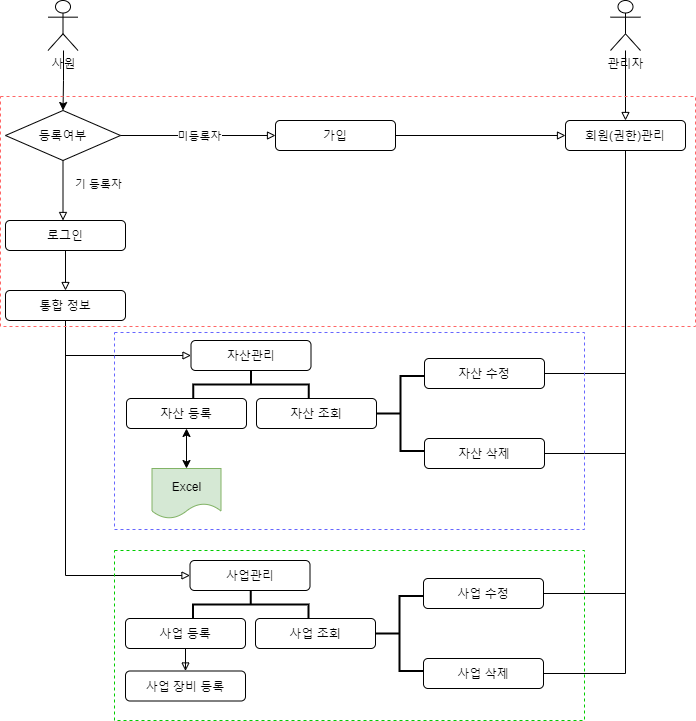

The diagram above was exported from draw.io. Its source (the exported page's mxGraphModel, read from the mxfile embedded in the PNG):
<mxGraphModel dx="1422" dy="762" grid="1" gridSize="10" guides="1" tooltips="1" connect="1" arrows="1" fold="1" page="1" pageScale="1" pageWidth="827" pageHeight="1169" math="0" shadow="0">
  <root>
    <mxCell id="WIyWlLk6GJQsqaUBKTNV-0" />
    <mxCell id="WIyWlLk6GJQsqaUBKTNV-1" parent="WIyWlLk6GJQsqaUBKTNV-0" />
    <mxCell id="RoHBtDv5uaZ1IYS8O7eB-6" value="" style="edgeStyle=orthogonalEdgeStyle;rounded=0;orthogonalLoop=1;jettySize=auto;html=1;labelBackgroundColor=none;" parent="WIyWlLk6GJQsqaUBKTNV-1" target="RoHBtDv5uaZ1IYS8O7eB-5" edge="1">
      <mxGeometry relative="1" as="geometry">
        <mxPoint x="128" y="80" as="sourcePoint" />
      </mxGeometry>
    </mxCell>
    <mxCell id="RoHBtDv5uaZ1IYS8O7eB-1" value="사원" style="shape=umlActor;verticalLabelPosition=bottom;verticalAlign=top;html=1;outlineConnect=0;" parent="WIyWlLk6GJQsqaUBKTNV-1" vertex="1">
      <mxGeometry x="112.5" y="30" width="30" height="50" as="geometry" />
    </mxCell>
    <mxCell id="RoHBtDv5uaZ1IYS8O7eB-12" value="" style="edgeStyle=orthogonalEdgeStyle;rounded=0;orthogonalLoop=1;jettySize=auto;html=1;labelBackgroundColor=none;endArrow=block;endFill=0;" parent="WIyWlLk6GJQsqaUBKTNV-1" source="RoHBtDv5uaZ1IYS8O7eB-5" target="RoHBtDv5uaZ1IYS8O7eB-11" edge="1">
      <mxGeometry relative="1" as="geometry">
        <Array as="points">
          <mxPoint x="127.5" y="265" />
        </Array>
      </mxGeometry>
    </mxCell>
    <mxCell id="RoHBtDv5uaZ1IYS8O7eB-13" value="기 등록자" style="edgeLabel;html=1;align=center;verticalAlign=middle;resizable=0;points=[];" parent="RoHBtDv5uaZ1IYS8O7eB-12" vertex="1" connectable="0">
      <mxGeometry x="-0.2444" y="4" relative="1" as="geometry">
        <mxPoint x="31" as="offset" />
      </mxGeometry>
    </mxCell>
    <mxCell id="RoHBtDv5uaZ1IYS8O7eB-5" value="등록여부" style="rhombus;whiteSpace=wrap;html=1;verticalAlign=middle;" parent="WIyWlLk6GJQsqaUBKTNV-1" vertex="1">
      <mxGeometry x="70" y="140" width="115" height="50" as="geometry" />
    </mxCell>
    <mxCell id="RoHBtDv5uaZ1IYS8O7eB-24" value="" style="edgeStyle=orthogonalEdgeStyle;rounded=0;orthogonalLoop=1;jettySize=auto;html=1;labelBackgroundColor=none;endArrow=block;endFill=0;" parent="WIyWlLk6GJQsqaUBKTNV-1" source="RoHBtDv5uaZ1IYS8O7eB-11" target="RoHBtDv5uaZ1IYS8O7eB-23" edge="1">
      <mxGeometry relative="1" as="geometry" />
    </mxCell>
    <mxCell id="RoHBtDv5uaZ1IYS8O7eB-11" value="로그인" style="whiteSpace=wrap;html=1;rounded=1;" parent="WIyWlLk6GJQsqaUBKTNV-1" vertex="1">
      <mxGeometry x="70" y="250" width="120" height="30" as="geometry" />
    </mxCell>
    <mxCell id="RoHBtDv5uaZ1IYS8O7eB-61" value="" style="edgeStyle=orthogonalEdgeStyle;rounded=0;orthogonalLoop=1;jettySize=auto;html=1;labelBackgroundColor=none;endArrow=block;endFill=0;entryX=0.5;entryY=0;entryDx=0;entryDy=0;" parent="WIyWlLk6GJQsqaUBKTNV-1" source="RoHBtDv5uaZ1IYS8O7eB-17" target="RoHBtDv5uaZ1IYS8O7eB-21" edge="1">
      <mxGeometry relative="1" as="geometry">
        <Array as="points" />
      </mxGeometry>
    </mxCell>
    <mxCell id="RoHBtDv5uaZ1IYS8O7eB-17" value="관리자" style="shape=umlActor;verticalLabelPosition=bottom;verticalAlign=top;html=1;outlineConnect=0;" parent="WIyWlLk6GJQsqaUBKTNV-1" vertex="1">
      <mxGeometry x="675" y="30" width="30" height="50" as="geometry" />
    </mxCell>
    <mxCell id="RoHBtDv5uaZ1IYS8O7eB-21" value="회원(권한)관리" style="whiteSpace=wrap;html=1;rounded=1;" parent="WIyWlLk6GJQsqaUBKTNV-1" vertex="1">
      <mxGeometry x="630" y="150" width="120" height="30" as="geometry" />
    </mxCell>
    <mxCell id="RoHBtDv5uaZ1IYS8O7eB-66" value="" style="edgeStyle=orthogonalEdgeStyle;rounded=0;orthogonalLoop=1;jettySize=auto;html=1;labelBackgroundColor=none;endArrow=block;endFill=0;exitX=0.5;exitY=1;exitDx=0;exitDy=0;entryX=0;entryY=0.5;entryDx=0;entryDy=0;" parent="WIyWlLk6GJQsqaUBKTNV-1" source="RoHBtDv5uaZ1IYS8O7eB-23" target="RoHBtDv5uaZ1IYS8O7eB-25" edge="1">
      <mxGeometry relative="1" as="geometry">
        <mxPoint x="181" y="425" as="targetPoint" />
        <Array as="points">
          <mxPoint x="130" y="385" />
        </Array>
      </mxGeometry>
    </mxCell>
    <mxCell id="RoHBtDv5uaZ1IYS8O7eB-68" value="" style="edgeStyle=orthogonalEdgeStyle;rounded=0;orthogonalLoop=1;jettySize=auto;html=1;labelBackgroundColor=none;endArrow=block;endFill=0;entryX=0;entryY=0.5;entryDx=0;entryDy=0;" parent="WIyWlLk6GJQsqaUBKTNV-1" source="RoHBtDv5uaZ1IYS8O7eB-23" target="RoHBtDv5uaZ1IYS8O7eB-29" edge="1">
      <mxGeometry relative="1" as="geometry">
        <mxPoint x="130" y="480" as="targetPoint" />
        <Array as="points">
          <mxPoint x="130" y="605" />
        </Array>
      </mxGeometry>
    </mxCell>
    <mxCell id="RoHBtDv5uaZ1IYS8O7eB-23" value="통합 정보" style="whiteSpace=wrap;html=1;rounded=1;" parent="WIyWlLk6GJQsqaUBKTNV-1" vertex="1">
      <mxGeometry x="70" y="320" width="120" height="30" as="geometry" />
    </mxCell>
    <mxCell id="RoHBtDv5uaZ1IYS8O7eB-25" value="자산관리" style="whiteSpace=wrap;html=1;rounded=1;" parent="WIyWlLk6GJQsqaUBKTNV-1" vertex="1">
      <mxGeometry x="255.5" y="370" width="120" height="30" as="geometry" />
    </mxCell>
    <mxCell id="RoHBtDv5uaZ1IYS8O7eB-29" value="사업관리" style="whiteSpace=wrap;html=1;rounded=1;" parent="WIyWlLk6GJQsqaUBKTNV-1" vertex="1">
      <mxGeometry x="254.5" y="590" width="120" height="30" as="geometry" />
    </mxCell>
    <mxCell id="RoHBtDv5uaZ1IYS8O7eB-41" value="가입" style="whiteSpace=wrap;html=1;rounded=1;" parent="WIyWlLk6GJQsqaUBKTNV-1" vertex="1">
      <mxGeometry x="340" y="150" width="120" height="30" as="geometry" />
    </mxCell>
    <mxCell id="RoHBtDv5uaZ1IYS8O7eB-47" value="" style="endArrow=block;html=1;labelBackgroundColor=none;exitX=1;exitY=0.5;exitDx=0;exitDy=0;entryX=0;entryY=0.5;entryDx=0;entryDy=0;endFill=0;" parent="WIyWlLk6GJQsqaUBKTNV-1" source="RoHBtDv5uaZ1IYS8O7eB-5" target="RoHBtDv5uaZ1IYS8O7eB-41" edge="1">
      <mxGeometry relative="1" as="geometry">
        <mxPoint x="386.5" y="330" as="sourcePoint" />
        <mxPoint x="486.5" y="330" as="targetPoint" />
      </mxGeometry>
    </mxCell>
    <mxCell id="RoHBtDv5uaZ1IYS8O7eB-48" value="미등록자" style="edgeLabel;resizable=0;html=1;align=center;verticalAlign=middle;" parent="RoHBtDv5uaZ1IYS8O7eB-47" connectable="0" vertex="1">
      <mxGeometry relative="1" as="geometry" />
    </mxCell>
    <mxCell id="RoHBtDv5uaZ1IYS8O7eB-62" value="" style="endArrow=block;html=1;labelBackgroundColor=none;entryX=0;entryY=0.5;entryDx=0;entryDy=0;exitX=1;exitY=0.5;exitDx=0;exitDy=0;endFill=0;" parent="WIyWlLk6GJQsqaUBKTNV-1" source="RoHBtDv5uaZ1IYS8O7eB-41" target="RoHBtDv5uaZ1IYS8O7eB-21" edge="1">
      <mxGeometry width="50" height="50" relative="1" as="geometry">
        <mxPoint x="468.5" y="250" as="sourcePoint" />
        <mxPoint x="518.5" y="200" as="targetPoint" />
      </mxGeometry>
    </mxCell>
    <mxCell id="RoHBtDv5uaZ1IYS8O7eB-71" value="자산 등록" style="whiteSpace=wrap;html=1;rounded=1;" parent="WIyWlLk6GJQsqaUBKTNV-1" vertex="1">
      <mxGeometry x="191" y="428" width="120" height="30" as="geometry" />
    </mxCell>
    <mxCell id="RoHBtDv5uaZ1IYS8O7eB-74" value="자산 조회" style="whiteSpace=wrap;html=1;rounded=1;" parent="WIyWlLk6GJQsqaUBKTNV-1" vertex="1">
      <mxGeometry x="321" y="428" width="120" height="30" as="geometry" />
    </mxCell>
    <mxCell id="RoHBtDv5uaZ1IYS8O7eB-112" value="" style="edgeStyle=orthogonalEdgeStyle;rounded=0;orthogonalLoop=1;jettySize=auto;html=1;labelBackgroundColor=none;endArrow=none;endFill=0;strokeColor=#000000;entryX=0.5;entryY=1;entryDx=0;entryDy=0;" parent="WIyWlLk6GJQsqaUBKTNV-1" source="RoHBtDv5uaZ1IYS8O7eB-77" target="RoHBtDv5uaZ1IYS8O7eB-21" edge="1">
      <mxGeometry relative="1" as="geometry">
        <mxPoint x="678" y="443" as="targetPoint" />
      </mxGeometry>
    </mxCell>
    <mxCell id="RoHBtDv5uaZ1IYS8O7eB-77" value="자산 수정" style="whiteSpace=wrap;html=1;rounded=1;" parent="WIyWlLk6GJQsqaUBKTNV-1" vertex="1">
      <mxGeometry x="489" y="388" width="120" height="30" as="geometry" />
    </mxCell>
    <mxCell id="RoHBtDv5uaZ1IYS8O7eB-114" value="" style="edgeStyle=orthogonalEdgeStyle;rounded=0;orthogonalLoop=1;jettySize=auto;html=1;labelBackgroundColor=none;endArrow=none;endFill=0;strokeColor=#000000;" parent="WIyWlLk6GJQsqaUBKTNV-1" source="RoHBtDv5uaZ1IYS8O7eB-81" edge="1">
      <mxGeometry relative="1" as="geometry">
        <mxPoint x="690" y="180" as="targetPoint" />
      </mxGeometry>
    </mxCell>
    <mxCell id="RoHBtDv5uaZ1IYS8O7eB-81" value="자산 삭제" style="whiteSpace=wrap;html=1;rounded=1;" parent="WIyWlLk6GJQsqaUBKTNV-1" vertex="1">
      <mxGeometry x="489" y="468" width="120" height="30" as="geometry" />
    </mxCell>
    <mxCell id="RoHBtDv5uaZ1IYS8O7eB-83" value="" style="strokeWidth=2;html=1;shape=mxgraph.flowchart.annotation_2;align=left;labelPosition=right;pointerEvents=1;rounded=1;fillColor=#ffffff;direction=south;" parent="WIyWlLk6GJQsqaUBKTNV-1" vertex="1">
      <mxGeometry x="257.75" y="400" width="115.5" height="28" as="geometry" />
    </mxCell>
    <mxCell id="RoHBtDv5uaZ1IYS8O7eB-91" value="" style="strokeWidth=2;html=1;shape=mxgraph.flowchart.annotation_2;align=left;labelPosition=right;pointerEvents=1;rounded=1;fillColor=#ffffff;" parent="WIyWlLk6GJQsqaUBKTNV-1" vertex="1">
      <mxGeometry x="441" y="405.5" width="48" height="75" as="geometry" />
    </mxCell>
    <mxCell id="RoHBtDv5uaZ1IYS8O7eB-103" value="" style="edgeStyle=orthogonalEdgeStyle;rounded=0;orthogonalLoop=1;jettySize=auto;html=1;labelBackgroundColor=none;endArrow=block;endFill=0;strokeColor=#000000;" parent="WIyWlLk6GJQsqaUBKTNV-1" source="RoHBtDv5uaZ1IYS8O7eB-92" target="RoHBtDv5uaZ1IYS8O7eB-102" edge="1">
      <mxGeometry relative="1" as="geometry" />
    </mxCell>
    <mxCell id="RoHBtDv5uaZ1IYS8O7eB-92" value="사업 등록" style="whiteSpace=wrap;html=1;rounded=1;" parent="WIyWlLk6GJQsqaUBKTNV-1" vertex="1">
      <mxGeometry x="190" y="648" width="120" height="30" as="geometry" />
    </mxCell>
    <mxCell id="RoHBtDv5uaZ1IYS8O7eB-93" value="사업 조회" style="whiteSpace=wrap;html=1;rounded=1;" parent="WIyWlLk6GJQsqaUBKTNV-1" vertex="1">
      <mxGeometry x="320" y="648" width="120" height="30" as="geometry" />
    </mxCell>
    <mxCell id="RoHBtDv5uaZ1IYS8O7eB-116" value="" style="edgeStyle=orthogonalEdgeStyle;rounded=0;orthogonalLoop=1;jettySize=auto;html=1;labelBackgroundColor=none;endArrow=none;endFill=0;strokeColor=#000000;" parent="WIyWlLk6GJQsqaUBKTNV-1" source="RoHBtDv5uaZ1IYS8O7eB-94" edge="1">
      <mxGeometry relative="1" as="geometry">
        <mxPoint x="690" y="180" as="targetPoint" />
      </mxGeometry>
    </mxCell>
    <mxCell id="RoHBtDv5uaZ1IYS8O7eB-94" value="사업 수정" style="whiteSpace=wrap;html=1;rounded=1;" parent="WIyWlLk6GJQsqaUBKTNV-1" vertex="1">
      <mxGeometry x="488" y="608" width="120" height="30" as="geometry" />
    </mxCell>
    <mxCell id="RoHBtDv5uaZ1IYS8O7eB-118" value="" style="edgeStyle=orthogonalEdgeStyle;rounded=0;orthogonalLoop=1;jettySize=auto;html=1;labelBackgroundColor=none;endArrow=none;endFill=0;strokeColor=#000000;" parent="WIyWlLk6GJQsqaUBKTNV-1" source="RoHBtDv5uaZ1IYS8O7eB-95" edge="1">
      <mxGeometry relative="1" as="geometry">
        <mxPoint x="690" y="180" as="targetPoint" />
      </mxGeometry>
    </mxCell>
    <mxCell id="RoHBtDv5uaZ1IYS8O7eB-95" value="사업 삭제" style="whiteSpace=wrap;html=1;rounded=1;" parent="WIyWlLk6GJQsqaUBKTNV-1" vertex="1">
      <mxGeometry x="488" y="688" width="120" height="30" as="geometry" />
    </mxCell>
    <mxCell id="RoHBtDv5uaZ1IYS8O7eB-97" value="" style="strokeWidth=2;html=1;shape=mxgraph.flowchart.annotation_2;align=left;labelPosition=right;pointerEvents=1;rounded=1;fillColor=#ffffff;" parent="WIyWlLk6GJQsqaUBKTNV-1" vertex="1">
      <mxGeometry x="440" y="625.5" width="48" height="75" as="geometry" />
    </mxCell>
    <mxCell id="RoHBtDv5uaZ1IYS8O7eB-98" value="" style="strokeWidth=2;html=1;shape=mxgraph.flowchart.annotation_2;align=left;labelPosition=right;pointerEvents=1;rounded=1;fillColor=#ffffff;direction=south;" parent="WIyWlLk6GJQsqaUBKTNV-1" vertex="1">
      <mxGeometry x="257.5" y="620" width="115.5" height="28" as="geometry" />
    </mxCell>
    <mxCell id="RoHBtDv5uaZ1IYS8O7eB-102" value="사업 장비 등록" style="whiteSpace=wrap;html=1;rounded=1;" parent="WIyWlLk6GJQsqaUBKTNV-1" vertex="1">
      <mxGeometry x="190" y="700.5" width="120" height="30" as="geometry" />
    </mxCell>
    <mxCell id="RoHBtDv5uaZ1IYS8O7eB-119" value="Excel" style="shape=document;whiteSpace=wrap;html=1;boundedLbl=1;rounded=1;strokeColor=#82b366;fillColor=#d5e8d4;" parent="WIyWlLk6GJQsqaUBKTNV-1" vertex="1">
      <mxGeometry x="216.5" y="498" width="69" height="50" as="geometry" />
    </mxCell>
    <mxCell id="RoHBtDv5uaZ1IYS8O7eB-120" value="" style="endArrow=classic;startArrow=classic;html=1;labelBackgroundColor=none;strokeColor=#000000;entryX=0.5;entryY=1;entryDx=0;entryDy=0;exitX=0.5;exitY=0;exitDx=0;exitDy=0;" parent="WIyWlLk6GJQsqaUBKTNV-1" source="RoHBtDv5uaZ1IYS8O7eB-119" target="RoHBtDv5uaZ1IYS8O7eB-71" edge="1">
      <mxGeometry width="50" height="50" relative="1" as="geometry">
        <mxPoint x="391" y="590" as="sourcePoint" />
        <mxPoint x="441" y="540" as="targetPoint" />
      </mxGeometry>
    </mxCell>
    <mxCell id="RoHBtDv5uaZ1IYS8O7eB-139" value="" style="rounded=0;whiteSpace=wrap;html=1;fillColor=none;dashed=1;strokeColor=#6666FF;" parent="WIyWlLk6GJQsqaUBKTNV-1" vertex="1">
      <mxGeometry x="179" y="362" width="470" height="197" as="geometry" />
    </mxCell>
    <mxCell id="RoHBtDv5uaZ1IYS8O7eB-141" value="" style="rounded=0;whiteSpace=wrap;html=1;fillColor=none;dashed=1;strokeColor=#00CC00;" parent="WIyWlLk6GJQsqaUBKTNV-1" vertex="1">
      <mxGeometry x="179" y="580" width="470" height="170" as="geometry" />
    </mxCell>
    <mxCell id="RoHBtDv5uaZ1IYS8O7eB-143" value="" style="rounded=0;whiteSpace=wrap;html=1;dashed=1;fillColor=none;strokeColor=#FF6666;" parent="WIyWlLk6GJQsqaUBKTNV-1" vertex="1">
      <mxGeometry x="65" y="126" width="695" height="230" as="geometry" />
    </mxCell>
  </root>
</mxGraphModel>